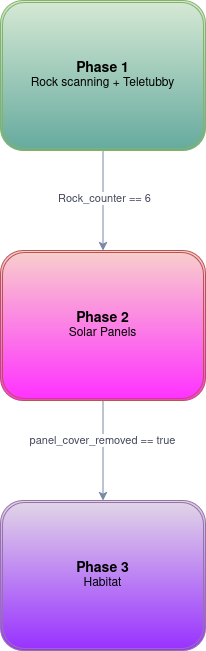

The diagram above was exported from draw.io. Its source (the exported page's mxGraphModel, read from the mxfile embedded in the PNG):
<mxGraphModel dx="1414" dy="947" grid="1" gridSize="10" guides="1" tooltips="1" connect="1" arrows="1" fold="1" page="1" pageScale="1" pageWidth="1100" pageHeight="850" math="0" shadow="0">
  <root>
    <mxCell id="0" />
    <mxCell id="1" parent="0" />
    <mxCell id="uQPFcnSAFC_kIU0La5ij-1" edge="1" parent="1" source="NeqyaopQYH04_qmU-PtD-1" style="edgeStyle=orthogonalEdgeStyle;rounded=0;orthogonalLoop=1;jettySize=auto;html=1;strokeColor=#788AA3;fontColor=#46495D;fillColor=#B2C9AB;" target="NeqyaopQYH04_qmU-PtD-2" value="">
      <mxGeometry relative="1" as="geometry" />
    </mxCell>
    <mxCell id="uQPFcnSAFC_kIU0La5ij-3" connectable="0" parent="uQPFcnSAFC_kIU0La5ij-1" style="edgeLabel;html=1;align=center;verticalAlign=middle;resizable=0;points=[];strokeColor=#788AA3;fontColor=#46495D;fillColor=#B2C9AB;" value="Rock_counter == 6" vertex="1">
      <mxGeometry relative="1" x="-0.0525" y="1" as="geometry">
        <mxPoint as="offset" />
      </mxGeometry>
    </mxCell>
    <UserObject label="&lt;font style=&quot;font-size: 14px;&quot;&gt;&lt;b&gt;Phase 1&lt;/b&gt;&lt;/font&gt;&lt;div&gt;Rock scanning + Teletubby&lt;/div&gt;" link="data:page/id,PyinpEX_f7gM59zT9vME" id="NeqyaopQYH04_qmU-PtD-1">
      <mxCell parent="1" style="shape=ext;double=1;rounded=1;whiteSpace=wrap;html=1;fillColor=#d5e8d4;strokeColor=#82b366;gradientColor=#67AB9F;" vertex="1">
        <mxGeometry height="150" width="205" x="448" y="100" as="geometry" />
      </mxCell>
    </UserObject>
    <mxCell id="uQPFcnSAFC_kIU0La5ij-2" edge="1" parent="1" source="NeqyaopQYH04_qmU-PtD-2" style="edgeStyle=orthogonalEdgeStyle;rounded=0;orthogonalLoop=1;jettySize=auto;html=1;strokeColor=#788AA3;fontColor=#46495D;fillColor=#B2C9AB;" target="NeqyaopQYH04_qmU-PtD-3" value="">
      <mxGeometry relative="1" as="geometry" />
    </mxCell>
    <mxCell id="uQPFcnSAFC_kIU0La5ij-4" connectable="0" parent="uQPFcnSAFC_kIU0La5ij-2" style="edgeLabel;html=1;align=center;verticalAlign=middle;resizable=0;points=[];strokeColor=#788AA3;fontColor=#46495D;fillColor=#B2C9AB;" value="panel_cover_removed == true" vertex="1">
      <mxGeometry relative="1" x="-0.229" y="-1" as="geometry">
        <mxPoint as="offset" />
      </mxGeometry>
    </mxCell>
    <UserObject label="&lt;font style=&quot;font-size: 14px;&quot;&gt;&lt;b&gt;Phase 2&lt;/b&gt;&lt;/font&gt;&lt;div&gt;Solar Panels&lt;/div&gt;" link="data:page/id,rHGOWH13QioVwBccmLzC" id="NeqyaopQYH04_qmU-PtD-2">
      <mxCell parent="1" style="shape=ext;double=1;rounded=1;whiteSpace=wrap;html=1;fillColor=#f8cecc;strokeColor=#b85450;gradientColor=#FF33FF;" vertex="1">
        <mxGeometry height="150" width="205" x="448" y="350" as="geometry" />
      </mxCell>
    </UserObject>
    <mxCell id="NeqyaopQYH04_qmU-PtD-3" parent="1" style="shape=ext;double=1;rounded=1;whiteSpace=wrap;html=1;fillColor=#e1d5e7;strokeColor=#9673a6;gradientColor=#9933FF;" value="&lt;b&gt;&lt;font style=&quot;font-size: 14px;&quot;&gt;Phase 3&lt;/font&gt;&lt;/b&gt;&lt;div&gt;Habitat&lt;/div&gt;" vertex="1">
      <mxGeometry height="150" width="205" x="448" y="600" as="geometry" />
    </mxCell>
  </root>
</mxGraphModel>